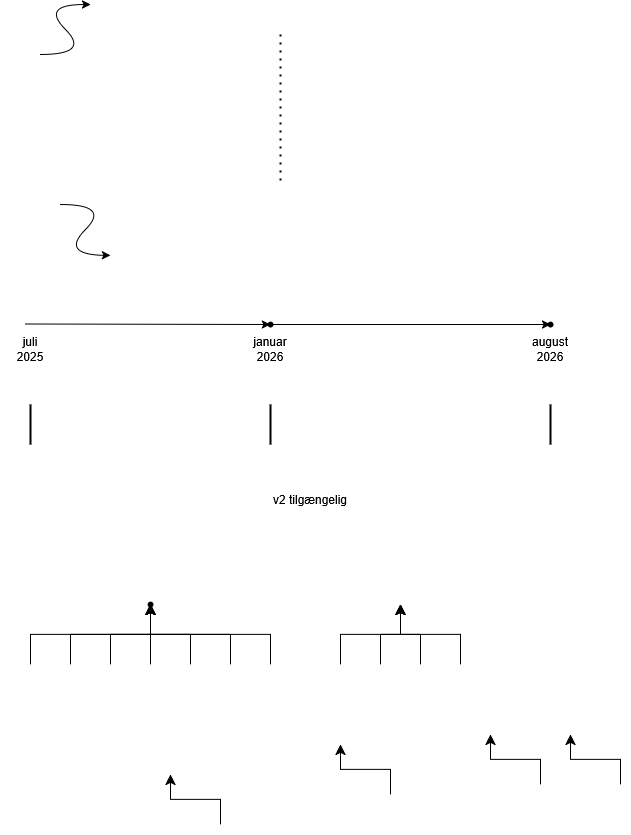

The diagram above was exported from draw.io. Its source (the exported page's mxGraphModel, read from the mxfile embedded in the PNG):
<mxGraphModel dx="1426" dy="917" grid="1" gridSize="10" guides="1" tooltips="1" connect="1" arrows="1" fold="1" page="1" pageScale="1" pageWidth="827" pageHeight="1169" math="0" shadow="0">
  <root>
    <mxCell id="0" />
    <mxCell id="1" parent="0" />
    <mxCell id="ahTxisPIbd4UMzBJyqHm-1" value="" style="curved=1;endArrow=classic;html=1;rounded=0;" parent="1" edge="1">
      <mxGeometry width="50" height="50" relative="1" as="geometry">
        <mxPoint x="130" y="130" as="sourcePoint" />
        <mxPoint x="180" y="80" as="targetPoint" />
        <Array as="points">
          <mxPoint x="180" y="130" />
          <mxPoint x="130" y="80" />
        </Array>
      </mxGeometry>
    </mxCell>
    <mxCell id="ahTxisPIbd4UMzBJyqHm-2" value="" style="curved=1;endArrow=classic;html=1;rounded=0;movable=1;resizable=1;rotatable=1;deletable=1;editable=1;locked=0;connectable=1;" parent="1" edge="1">
      <mxGeometry width="50" height="50" relative="1" as="geometry">
        <mxPoint x="150" y="280" as="sourcePoint" />
        <mxPoint x="200" y="331" as="targetPoint" />
        <Array as="points">
          <mxPoint x="200" y="280" />
          <mxPoint x="150" y="330" />
        </Array>
      </mxGeometry>
    </mxCell>
    <mxCell id="ahTxisPIbd4UMzBJyqHm-3" value="" style="endArrow=none;dashed=1;html=1;dashPattern=1 3;strokeWidth=2;rounded=0;targetPerimeterSpacing=11;jumpStyle=none;" parent="1" edge="1">
      <mxGeometry width="50" height="50" relative="1" as="geometry">
        <mxPoint x="370" y="110" as="sourcePoint" />
        <mxPoint x="370" y="260" as="targetPoint" />
      </mxGeometry>
    </mxCell>
    <mxCell id="ahTxisPIbd4UMzBJyqHm-4" value="" style="endArrow=classic;html=1;rounded=0;entryX=0;entryY=0.35;entryDx=0;entryDy=0;entryPerimeter=0;" parent="1" target="ahTxisPIbd4UMzBJyqHm-5" edge="1">
      <mxGeometry width="50" height="50" relative="1" as="geometry">
        <mxPoint x="115" y="399.5" as="sourcePoint" />
        <mxPoint x="215" y="399.5" as="targetPoint" />
      </mxGeometry>
    </mxCell>
    <mxCell id="ahTxisPIbd4UMzBJyqHm-5" value="" style="shape=waypoint;sketch=0;fillStyle=solid;size=6;pointerEvents=1;points=[];fillColor=none;resizable=0;rotatable=0;perimeter=centerPerimeter;snapToPoint=1;" parent="1" vertex="1">
      <mxGeometry x="350" y="390" width="20" height="20" as="geometry" />
    </mxCell>
    <mxCell id="ahTxisPIbd4UMzBJyqHm-6" value="" style="line;strokeWidth=2;direction=south;html=1;" parent="1" vertex="1">
      <mxGeometry x="115" y="480" width="10" height="40" as="geometry" />
    </mxCell>
    <mxCell id="ahTxisPIbd4UMzBJyqHm-7" value="juli&lt;br&gt;2025" style="text;html=1;align=center;verticalAlign=middle;whiteSpace=wrap;rounded=0;" parent="1" vertex="1">
      <mxGeometry x="90" y="410" width="60" height="30" as="geometry" />
    </mxCell>
    <mxCell id="ahTxisPIbd4UMzBJyqHm-8" value="" style="line;strokeWidth=2;direction=south;html=1;" parent="1" vertex="1">
      <mxGeometry x="355" y="480" width="10" height="40" as="geometry" />
    </mxCell>
    <mxCell id="ahTxisPIbd4UMzBJyqHm-9" value="januar 2026" style="text;html=1;align=center;verticalAlign=middle;whiteSpace=wrap;rounded=0;" parent="1" vertex="1">
      <mxGeometry x="330" y="410" width="60" height="30" as="geometry" />
    </mxCell>
    <mxCell id="ahTxisPIbd4UMzBJyqHm-10" value="" style="line;strokeWidth=2;direction=south;html=1;" parent="1" vertex="1">
      <mxGeometry x="635" y="480" width="10" height="40" as="geometry" />
    </mxCell>
    <mxCell id="ahTxisPIbd4UMzBJyqHm-11" value="august 2026" style="text;html=1;align=center;verticalAlign=middle;whiteSpace=wrap;rounded=0;" parent="1" vertex="1">
      <mxGeometry x="610" y="410" width="60" height="30" as="geometry" />
    </mxCell>
    <mxCell id="ahTxisPIbd4UMzBJyqHm-12" value="" style="shape=waypoint;sketch=0;fillStyle=solid;size=6;pointerEvents=1;points=[];fillColor=none;resizable=0;rotatable=0;perimeter=centerPerimeter;snapToPoint=1;" parent="1" vertex="1">
      <mxGeometry x="630" y="390" width="20" height="20" as="geometry" />
    </mxCell>
    <mxCell id="ahTxisPIbd4UMzBJyqHm-13" value="" style="endArrow=classic;html=1;rounded=0;entryX=0.15;entryY=0.95;entryDx=0;entryDy=0;entryPerimeter=0;exitX=0.85;exitY=0.5;exitDx=0;exitDy=0;exitPerimeter=0;" parent="1" source="ahTxisPIbd4UMzBJyqHm-5" target="ahTxisPIbd4UMzBJyqHm-12" edge="1">
      <mxGeometry width="50" height="50" relative="1" as="geometry">
        <mxPoint x="385" y="430" as="sourcePoint" />
        <mxPoint x="630" y="430.5" as="targetPoint" />
      </mxGeometry>
    </mxCell>
    <mxCell id="ahTxisPIbd4UMzBJyqHm-14" value="v2 tilgængelig" style="text;html=1;align=center;verticalAlign=middle;whiteSpace=wrap;rounded=0;" parent="1" vertex="1">
      <mxGeometry x="360" y="560" width="80" height="30" as="geometry" />
    </mxCell>
    <mxCell id="bTmCssd0YDFT56HNQgFW-1" value="" style="edgeStyle=elbowEdgeStyle;elbow=vertical;endArrow=classic;html=1;curved=0;rounded=0;endSize=8;startSize=8;entryX=0.35;entryY=0.65;entryDx=0;entryDy=0;entryPerimeter=0;" edge="1" parent="1" target="bTmCssd0YDFT56HNQgFW-5">
      <mxGeometry width="50" height="50" relative="1" as="geometry">
        <mxPoint x="240" y="740" as="sourcePoint" />
        <mxPoint x="210" y="690" as="targetPoint" />
      </mxGeometry>
    </mxCell>
    <mxCell id="bTmCssd0YDFT56HNQgFW-2" value="" style="edgeStyle=elbowEdgeStyle;elbow=vertical;endArrow=classic;html=1;curved=0;rounded=0;endSize=8;startSize=8;entryX=0.9;entryY=0.8;entryDx=0;entryDy=0;entryPerimeter=0;" edge="1" parent="1" target="bTmCssd0YDFT56HNQgFW-5">
      <mxGeometry width="50" height="50" relative="1" as="geometry">
        <mxPoint x="320" y="740" as="sourcePoint" />
        <mxPoint x="414" y="690" as="targetPoint" />
      </mxGeometry>
    </mxCell>
    <mxCell id="bTmCssd0YDFT56HNQgFW-3" value="" style="edgeStyle=elbowEdgeStyle;elbow=vertical;endArrow=classic;html=1;curved=0;rounded=0;endSize=8;startSize=8;entryX=0.75;entryY=0.75;entryDx=0;entryDy=0;entryPerimeter=0;" edge="1" parent="1" target="bTmCssd0YDFT56HNQgFW-5">
      <mxGeometry width="50" height="50" relative="1" as="geometry">
        <mxPoint x="280" y="740" as="sourcePoint" />
        <mxPoint x="370" y="690" as="targetPoint" />
      </mxGeometry>
    </mxCell>
    <mxCell id="bTmCssd0YDFT56HNQgFW-4" value="" style="edgeStyle=elbowEdgeStyle;elbow=vertical;endArrow=classic;html=1;curved=0;rounded=0;endSize=8;startSize=8;entryX=0.5;entryY=0.65;entryDx=0;entryDy=0;entryPerimeter=0;" edge="1" parent="1" target="bTmCssd0YDFT56HNQgFW-5">
      <mxGeometry width="50" height="50" relative="1" as="geometry">
        <mxPoint x="120" y="740" as="sourcePoint" />
        <mxPoint x="175" y="690" as="targetPoint" />
      </mxGeometry>
    </mxCell>
    <mxCell id="bTmCssd0YDFT56HNQgFW-5" value="" style="shape=waypoint;sketch=0;fillStyle=solid;size=6;pointerEvents=1;points=[];fillColor=none;resizable=0;rotatable=0;perimeter=centerPerimeter;snapToPoint=1;" vertex="1" parent="1">
      <mxGeometry x="230" y="670" width="20" height="20" as="geometry" />
    </mxCell>
    <mxCell id="bTmCssd0YDFT56HNQgFW-6" value="" style="edgeStyle=elbowEdgeStyle;elbow=vertical;endArrow=classic;html=1;curved=0;rounded=0;endSize=8;startSize=8;" edge="1" parent="1">
      <mxGeometry width="50" height="50" relative="1" as="geometry">
        <mxPoint x="480" y="870" as="sourcePoint" />
        <mxPoint x="430" y="820" as="targetPoint" />
      </mxGeometry>
    </mxCell>
    <mxCell id="bTmCssd0YDFT56HNQgFW-7" value="" style="edgeStyle=elbowEdgeStyle;elbow=vertical;endArrow=classic;html=1;curved=0;rounded=0;endSize=8;startSize=8;" edge="1" parent="1">
      <mxGeometry width="50" height="50" relative="1" as="geometry">
        <mxPoint x="630" y="860" as="sourcePoint" />
        <mxPoint x="580" y="810" as="targetPoint" />
      </mxGeometry>
    </mxCell>
    <mxCell id="bTmCssd0YDFT56HNQgFW-8" value="" style="edgeStyle=elbowEdgeStyle;elbow=vertical;endArrow=classic;html=1;curved=0;rounded=0;endSize=8;startSize=8;" edge="1" parent="1">
      <mxGeometry width="50" height="50" relative="1" as="geometry">
        <mxPoint x="710" y="860" as="sourcePoint" />
        <mxPoint x="660" y="810" as="targetPoint" />
      </mxGeometry>
    </mxCell>
    <mxCell id="bTmCssd0YDFT56HNQgFW-9" value="" style="edgeStyle=elbowEdgeStyle;elbow=vertical;endArrow=classic;html=1;curved=0;rounded=0;endSize=8;startSize=8;" edge="1" parent="1">
      <mxGeometry width="50" height="50" relative="1" as="geometry">
        <mxPoint x="310" y="900" as="sourcePoint" />
        <mxPoint x="260" y="850" as="targetPoint" />
      </mxGeometry>
    </mxCell>
    <mxCell id="bTmCssd0YDFT56HNQgFW-11" value="" style="edgeStyle=elbowEdgeStyle;elbow=vertical;endArrow=classic;html=1;curved=0;rounded=0;endSize=8;startSize=8;entryX=1.25;entryY=0.6;entryDx=0;entryDy=0;entryPerimeter=0;" edge="1" parent="1" target="bTmCssd0YDFT56HNQgFW-5">
      <mxGeometry width="50" height="50" relative="1" as="geometry">
        <mxPoint x="360" y="740" as="sourcePoint" />
        <mxPoint x="325" y="680" as="targetPoint" />
      </mxGeometry>
    </mxCell>
    <mxCell id="bTmCssd0YDFT56HNQgFW-12" value="" style="edgeStyle=elbowEdgeStyle;elbow=vertical;endArrow=classic;html=1;curved=0;rounded=0;endSize=8;startSize=8;entryX=0;entryY=0.8;entryDx=0;entryDy=0;entryPerimeter=0;" edge="1" parent="1" target="bTmCssd0YDFT56HNQgFW-5">
      <mxGeometry width="50" height="50" relative="1" as="geometry">
        <mxPoint x="200" y="740" as="sourcePoint" />
        <mxPoint x="180" y="690" as="targetPoint" />
      </mxGeometry>
    </mxCell>
    <mxCell id="bTmCssd0YDFT56HNQgFW-13" value="" style="edgeStyle=elbowEdgeStyle;elbow=vertical;endArrow=classic;html=1;curved=0;rounded=0;endSize=8;startSize=8;entryX=-0.05;entryY=0.3;entryDx=0;entryDy=0;entryPerimeter=0;" edge="1" parent="1" target="bTmCssd0YDFT56HNQgFW-5">
      <mxGeometry width="50" height="50" relative="1" as="geometry">
        <mxPoint x="160" y="740" as="sourcePoint" />
        <mxPoint x="200" y="680" as="targetPoint" />
      </mxGeometry>
    </mxCell>
    <mxCell id="bTmCssd0YDFT56HNQgFW-14" value="" style="edgeStyle=elbowEdgeStyle;elbow=vertical;endArrow=classic;html=1;curved=0;rounded=0;endSize=8;startSize=8;entryX=0.35;entryY=0.65;entryDx=0;entryDy=0;entryPerimeter=0;" edge="1" parent="1">
      <mxGeometry width="50" height="50" relative="1" as="geometry">
        <mxPoint x="510" y="740" as="sourcePoint" />
        <mxPoint x="490" y="680" as="targetPoint" />
      </mxGeometry>
    </mxCell>
    <mxCell id="bTmCssd0YDFT56HNQgFW-16" value="" style="edgeStyle=elbowEdgeStyle;elbow=vertical;endArrow=classic;html=1;curved=0;rounded=0;endSize=8;startSize=8;entryX=0.75;entryY=0.75;entryDx=0;entryDy=0;entryPerimeter=0;" edge="1" parent="1">
      <mxGeometry width="50" height="50" relative="1" as="geometry">
        <mxPoint x="550" y="740" as="sourcePoint" />
        <mxPoint x="490" y="680" as="targetPoint" />
      </mxGeometry>
    </mxCell>
    <mxCell id="bTmCssd0YDFT56HNQgFW-20" value="" style="edgeStyle=elbowEdgeStyle;elbow=vertical;endArrow=classic;html=1;curved=0;rounded=0;endSize=8;startSize=8;entryX=0;entryY=0.8;entryDx=0;entryDy=0;entryPerimeter=0;" edge="1" parent="1">
      <mxGeometry width="50" height="50" relative="1" as="geometry">
        <mxPoint x="470" y="740" as="sourcePoint" />
        <mxPoint x="490" y="680" as="targetPoint" />
      </mxGeometry>
    </mxCell>
    <mxCell id="bTmCssd0YDFT56HNQgFW-21" value="" style="edgeStyle=elbowEdgeStyle;elbow=vertical;endArrow=classic;html=1;curved=0;rounded=0;endSize=8;startSize=8;entryX=-0.05;entryY=0.3;entryDx=0;entryDy=0;entryPerimeter=0;" edge="1" parent="1">
      <mxGeometry width="50" height="50" relative="1" as="geometry">
        <mxPoint x="430" y="740" as="sourcePoint" />
        <mxPoint x="490" y="680" as="targetPoint" />
      </mxGeometry>
    </mxCell>
  </root>
</mxGraphModel>